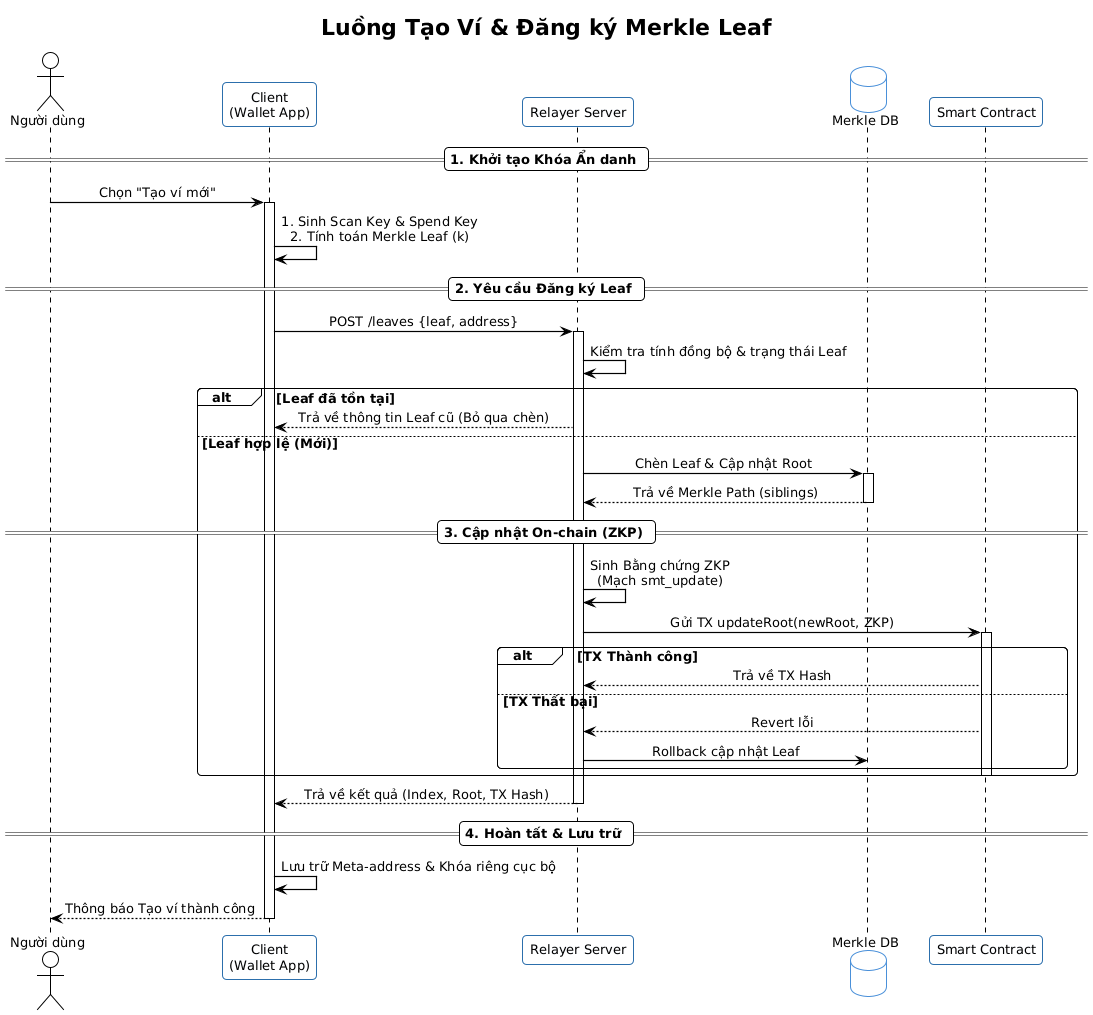

The diagram above was rendered by PlantUML. Its source (embedded in the PNG):
@startuml
!theme plain

skinparam sequenceMessageAlign center
skinparam responseMessageBelowArrow true
skinparam BoxPadding 10
skinparam ParticipantPadding 15
skinparam sequenceArrowThickness 1.2
skinparam roundcorner 8
skinparam shadowing false
skinparam defaultFontName Arial
skinparam defaultFontSize 13

skinparam participant {
    BackgroundColor #F8FBFF
    BorderColor #2C6FAC
}
skinparam database {
    BackgroundColor White
    BorderColor #4A90D9
}

title Luồng Tạo Ví & Đăng ký Merkle Leaf

actor "Người dùng" as User
participant "Client\n(Wallet App)" as Client
participant "Relayer Server" as Server
database "Merkle DB" as DB
participant "Smart Contract" as Chain

== 1. Khởi tạo Khóa Ẩn danh ==

User -> Client : Chọn "Tạo ví mới"
activate Client

Client -> Client : 1. Sinh Scan Key & Spend Key\n2. Tính toán Merkle Leaf (k)

== 2. Yêu cầu Đăng ký Leaf ==

Client -> Server : POST /leaves {leaf, address}
activate Server

Server -> Server : Kiểm tra tính đồng bộ & trạng thái Leaf
alt Leaf đã tồn tại
    Server --> Client : Trả về thông tin Leaf cũ (Bỏ qua chèn)
else Leaf hợp lệ (Mới)

    Server -> DB : Chèn Leaf & Cập nhật Root
    activate DB
    DB --> Server : Trả về Merkle Path (siblings)
    deactivate DB

    == 3. Cập nhật On-chain (ZKP) ==

    Server -> Server : Sinh Bằng chứng ZKP\n(Mạch smt_update)
    
    Server -> Chain : Gửi TX updateRoot(newRoot, ZKP)
    activate Chain
    
    alt TX Thành công
        Chain --> Server : Trả về TX Hash
    else TX Thất bại
        Chain --> Server : Revert lỗi
        Server -> DB : Rollback cập nhật Leaf
    end
    deactivate Chain
end

Server --> Client : Trả về kết quả (Index, Root, TX Hash)
deactivate Server

== 4. Hoàn tất & Lưu trữ ==

Client -> Client : Lưu trữ Meta-address & Khóa riêng cục bộ
Client --> User : Thông báo Tạo ví thành công
deactivate Client
@enduml